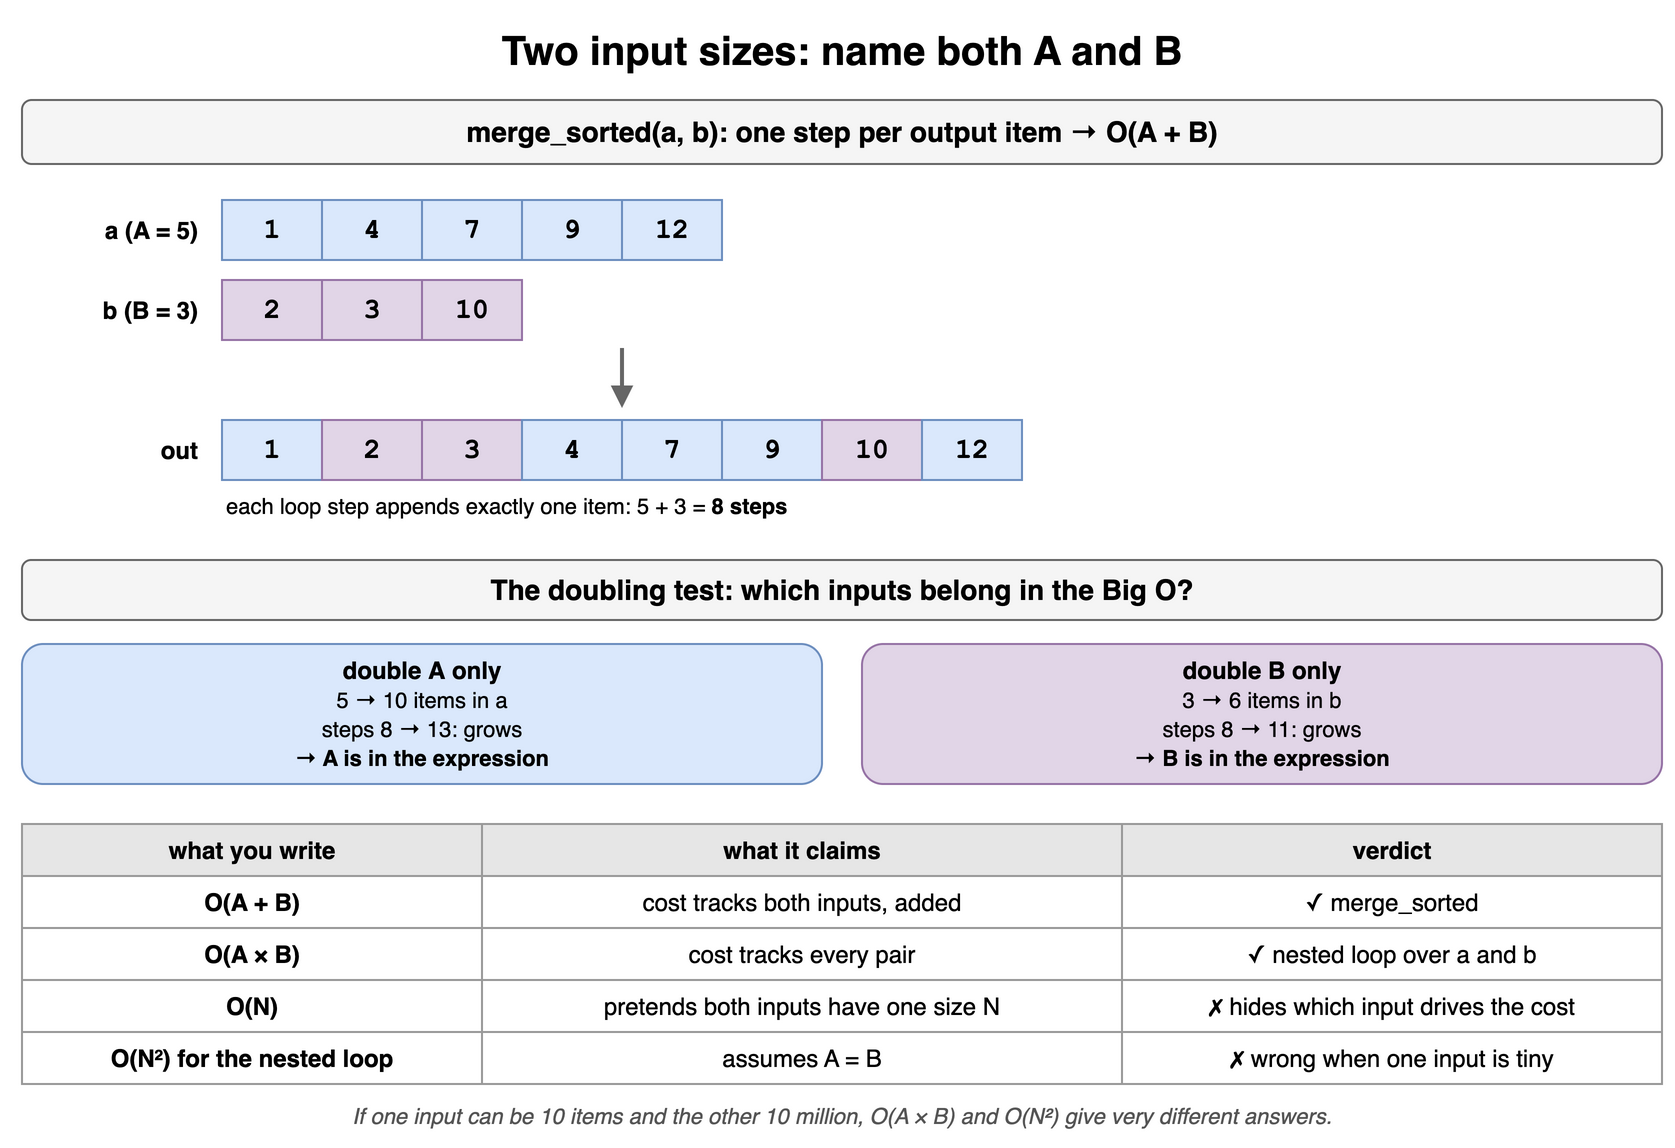

The diagram above was exported from draw.io. Its source (the exported page's mxGraphModel, read from the mxfile embedded in the PNG):
<mxGraphModel dx="900" dy="586" grid="1" gridSize="10" guides="1" tooltips="1" connect="1" arrows="1" fold="1" page="1" pageScale="1" pageWidth="900" pageHeight="586" math="0" shadow="0">
  <root>
    <mxCell id="0" />
    <mxCell id="1" parent="0" />
    <mxCell id="a12c1" value="Two input sizes: name both A and B" style="text;html=1;align=center;verticalAlign=middle;whiteSpace=wrap;fontSize=20;fontStyle=1;" vertex="1" parent="1">
      <mxGeometry x="40" y="10" width="820" height="30" as="geometry" />
    </mxCell>
    <mxCell id="a12c2" value="merge_sorted(a, b): one step per output item → O(A + B)" style="rounded=1;whiteSpace=wrap;html=1;fillColor=#f5f5f5;strokeColor=#666666;fontStyle=1;fontSize=14;" vertex="1" parent="1">
      <mxGeometry x="40" y="50" width="820" height="32" as="geometry" />
    </mxCell>
    <mxCell id="a12c3" value="a  (A = 5)" style="text;html=1;align=center;verticalAlign=middle;whiteSpace=wrap;fontStyle=1;align=right;" vertex="1" parent="1">
      <mxGeometry x="40" y="100" width="90" height="30" as="geometry" />
    </mxCell>
    <mxCell id="a12c4" value="1" style="rounded=0;whiteSpace=wrap;html=1;fontStyle=1;fontSize=14;fillColor=#dae8fc;strokeColor=#6c8ebf;fontFamily=Courier New;" vertex="1" parent="1">
      <mxGeometry x="140" y="100" width="50" height="30" as="geometry" />
    </mxCell>
    <mxCell id="a12c5" value="4" style="rounded=0;whiteSpace=wrap;html=1;fontStyle=1;fontSize=14;fillColor=#dae8fc;strokeColor=#6c8ebf;fontFamily=Courier New;" vertex="1" parent="1">
      <mxGeometry x="190" y="100" width="50" height="30" as="geometry" />
    </mxCell>
    <mxCell id="a12c6" value="7" style="rounded=0;whiteSpace=wrap;html=1;fontStyle=1;fontSize=14;fillColor=#dae8fc;strokeColor=#6c8ebf;fontFamily=Courier New;" vertex="1" parent="1">
      <mxGeometry x="240" y="100" width="50" height="30" as="geometry" />
    </mxCell>
    <mxCell id="a12c7" value="9" style="rounded=0;whiteSpace=wrap;html=1;fontStyle=1;fontSize=14;fillColor=#dae8fc;strokeColor=#6c8ebf;fontFamily=Courier New;" vertex="1" parent="1">
      <mxGeometry x="290" y="100" width="50" height="30" as="geometry" />
    </mxCell>
    <mxCell id="a12c8" value="12" style="rounded=0;whiteSpace=wrap;html=1;fontStyle=1;fontSize=14;fillColor=#dae8fc;strokeColor=#6c8ebf;fontFamily=Courier New;" vertex="1" parent="1">
      <mxGeometry x="340" y="100" width="50" height="30" as="geometry" />
    </mxCell>
    <mxCell id="a12c9" value="b  (B = 3)" style="text;html=1;align=center;verticalAlign=middle;whiteSpace=wrap;fontStyle=1;align=right;" vertex="1" parent="1">
      <mxGeometry x="40" y="140" width="90" height="30" as="geometry" />
    </mxCell>
    <mxCell id="a12c10" value="2" style="rounded=0;whiteSpace=wrap;html=1;fontStyle=1;fontSize=14;fillColor=#e1d5e7;strokeColor=#9673a6;fontFamily=Courier New;" vertex="1" parent="1">
      <mxGeometry x="140" y="140" width="50" height="30" as="geometry" />
    </mxCell>
    <mxCell id="a12c11" value="3" style="rounded=0;whiteSpace=wrap;html=1;fontStyle=1;fontSize=14;fillColor=#e1d5e7;strokeColor=#9673a6;fontFamily=Courier New;" vertex="1" parent="1">
      <mxGeometry x="190" y="140" width="50" height="30" as="geometry" />
    </mxCell>
    <mxCell id="a12c12" value="10" style="rounded=0;whiteSpace=wrap;html=1;fontStyle=1;fontSize=14;fillColor=#e1d5e7;strokeColor=#9673a6;fontFamily=Courier New;" vertex="1" parent="1">
      <mxGeometry x="240" y="140" width="50" height="30" as="geometry" />
    </mxCell>
    <mxCell id="a12c13" value="out" style="text;html=1;align=center;verticalAlign=middle;whiteSpace=wrap;fontStyle=1;align=right;" vertex="1" parent="1">
      <mxGeometry x="40" y="210" width="90" height="30" as="geometry" />
    </mxCell>
    <mxCell id="a12c14" value="1" style="rounded=0;whiteSpace=wrap;html=1;fontStyle=1;fontSize=14;fillColor=#dae8fc;strokeColor=#6c8ebf;fontFamily=Courier New;" vertex="1" parent="1">
      <mxGeometry x="140" y="210" width="50" height="30" as="geometry" />
    </mxCell>
    <mxCell id="a12c15" value="2" style="rounded=0;whiteSpace=wrap;html=1;fontStyle=1;fontSize=14;fillColor=#e1d5e7;strokeColor=#9673a6;fontFamily=Courier New;" vertex="1" parent="1">
      <mxGeometry x="190" y="210" width="50" height="30" as="geometry" />
    </mxCell>
    <mxCell id="a12c16" value="3" style="rounded=0;whiteSpace=wrap;html=1;fontStyle=1;fontSize=14;fillColor=#e1d5e7;strokeColor=#9673a6;fontFamily=Courier New;" vertex="1" parent="1">
      <mxGeometry x="240" y="210" width="50" height="30" as="geometry" />
    </mxCell>
    <mxCell id="a12c17" value="4" style="rounded=0;whiteSpace=wrap;html=1;fontStyle=1;fontSize=14;fillColor=#dae8fc;strokeColor=#6c8ebf;fontFamily=Courier New;" vertex="1" parent="1">
      <mxGeometry x="290" y="210" width="50" height="30" as="geometry" />
    </mxCell>
    <mxCell id="a12c18" value="7" style="rounded=0;whiteSpace=wrap;html=1;fontStyle=1;fontSize=14;fillColor=#dae8fc;strokeColor=#6c8ebf;fontFamily=Courier New;" vertex="1" parent="1">
      <mxGeometry x="340" y="210" width="50" height="30" as="geometry" />
    </mxCell>
    <mxCell id="a12c19" value="9" style="rounded=0;whiteSpace=wrap;html=1;fontStyle=1;fontSize=14;fillColor=#dae8fc;strokeColor=#6c8ebf;fontFamily=Courier New;" vertex="1" parent="1">
      <mxGeometry x="390" y="210" width="50" height="30" as="geometry" />
    </mxCell>
    <mxCell id="a12c20" value="10" style="rounded=0;whiteSpace=wrap;html=1;fontStyle=1;fontSize=14;fillColor=#e1d5e7;strokeColor=#9673a6;fontFamily=Courier New;" vertex="1" parent="1">
      <mxGeometry x="440" y="210" width="50" height="30" as="geometry" />
    </mxCell>
    <mxCell id="a12c21" value="12" style="rounded=0;whiteSpace=wrap;html=1;fontStyle=1;fontSize=14;fillColor=#dae8fc;strokeColor=#6c8ebf;fontFamily=Courier New;" vertex="1" parent="1">
      <mxGeometry x="490" y="210" width="50" height="30" as="geometry" />
    </mxCell>
    <mxCell id="a12c22" value="" style="endArrow=block;html=1;strokeWidth=2;strokeColor=#666666;" edge="1" parent="1">
      <mxGeometry relative="1" as="geometry">
        <mxPoint x="340" y="174" as="sourcePoint" />
        <mxPoint x="340" y="204" as="targetPoint" />
        <Array as="points" />
      </mxGeometry>
    </mxCell>
    <mxCell id="a12c23" value="each loop step appends exactly one item: 5 + 3 = &lt;b&gt;8 steps&lt;/b&gt;" style="text;html=1;align=center;verticalAlign=middle;whiteSpace=wrap;fontSize=11;align=left;" vertex="1" parent="1">
      <mxGeometry x="140" y="244" width="400" height="18" as="geometry" />
    </mxCell>
    <mxCell id="a12c24" value="The doubling test: which inputs belong in the Big O?" style="rounded=1;whiteSpace=wrap;html=1;fillColor=#f5f5f5;strokeColor=#666666;fontStyle=1;fontSize=14;" vertex="1" parent="1">
      <mxGeometry x="40" y="280" width="820" height="30" as="geometry" />
    </mxCell>
    <mxCell id="a12c25" value="&lt;b&gt;double &lt;b&gt;A&lt;/b&gt; only&lt;/b&gt;&lt;br&gt;&lt;span style='font-size:11px'&gt;5 → 10 items in a&lt;br&gt;steps 8 → 13: grows&lt;/span&gt;&lt;br&gt;&lt;b style='font-size:11px'&gt;→ A is in the expression&lt;/b&gt;" style="rounded=1;whiteSpace=wrap;html=1;fillColor=#dae8fc;strokeColor=#6c8ebf;" vertex="1" parent="1">
      <mxGeometry x="40" y="322" width="400" height="70" as="geometry" />
    </mxCell>
    <mxCell id="a12c26" value="&lt;b&gt;double &lt;b&gt;B&lt;/b&gt; only&lt;/b&gt;&lt;br&gt;&lt;span style='font-size:11px'&gt;3 → 6 items in b&lt;br&gt;steps 8 → 11: grows&lt;/span&gt;&lt;br&gt;&lt;b style='font-size:11px'&gt;→ B is in the expression&lt;/b&gt;" style="rounded=1;whiteSpace=wrap;html=1;fillColor=#e1d5e7;strokeColor=#9673a6;" vertex="1" parent="1">
      <mxGeometry x="460" y="322" width="400" height="70" as="geometry" />
    </mxCell>
    <mxCell id="a12c27" value="what you write" style="whiteSpace=wrap;html=1;fillColor=#e6e6e6;strokeColor=#999999;fontStyle=1;fontSize=12;" vertex="1" parent="1">
      <mxGeometry x="40" y="412" width="230" height="26" as="geometry" />
    </mxCell>
    <mxCell id="a12c28" value="what it claims" style="whiteSpace=wrap;html=1;fillColor=#e6e6e6;strokeColor=#999999;fontStyle=1;fontSize=12;" vertex="1" parent="1">
      <mxGeometry x="270" y="412" width="320" height="26" as="geometry" />
    </mxCell>
    <mxCell id="a12c29" value="verdict" style="whiteSpace=wrap;html=1;fillColor=#e6e6e6;strokeColor=#999999;fontStyle=1;fontSize=12;" vertex="1" parent="1">
      <mxGeometry x="590" y="412" width="270" height="26" as="geometry" />
    </mxCell>
    <mxCell id="a12c30" value="O(A + B)" style="whiteSpace=wrap;html=1;strokeColor=#999999;fontSize=12;fillColor=#ffffff;fontStyle=1;" vertex="1" parent="1">
      <mxGeometry x="40" y="438" width="230" height="26" as="geometry" />
    </mxCell>
    <mxCell id="a12c31" value="cost tracks both inputs, added" style="whiteSpace=wrap;html=1;strokeColor=#999999;fontSize=12;fillColor=#ffffff;" vertex="1" parent="1">
      <mxGeometry x="270" y="438" width="320" height="26" as="geometry" />
    </mxCell>
    <mxCell id="a12c32" value="✓ merge_sorted" style="whiteSpace=wrap;html=1;strokeColor=#999999;fontSize=12;fillColor=#ffffff;" vertex="1" parent="1">
      <mxGeometry x="590" y="438" width="270" height="26" as="geometry" />
    </mxCell>
    <mxCell id="a12c33" value="O(A × B)" style="whiteSpace=wrap;html=1;strokeColor=#999999;fontSize=12;fillColor=#ffffff;fontStyle=1;" vertex="1" parent="1">
      <mxGeometry x="40" y="464" width="230" height="26" as="geometry" />
    </mxCell>
    <mxCell id="a12c34" value="cost tracks every pair" style="whiteSpace=wrap;html=1;strokeColor=#999999;fontSize=12;fillColor=#ffffff;" vertex="1" parent="1">
      <mxGeometry x="270" y="464" width="320" height="26" as="geometry" />
    </mxCell>
    <mxCell id="a12c35" value="✓ nested loop over a and b" style="whiteSpace=wrap;html=1;strokeColor=#999999;fontSize=12;fillColor=#ffffff;" vertex="1" parent="1">
      <mxGeometry x="590" y="464" width="270" height="26" as="geometry" />
    </mxCell>
    <mxCell id="a12c36" value="O(N)" style="whiteSpace=wrap;html=1;strokeColor=#999999;fontSize=12;fillColor=#ffffff;fontStyle=1;" vertex="1" parent="1">
      <mxGeometry x="40" y="490" width="230" height="26" as="geometry" />
    </mxCell>
    <mxCell id="a12c37" value="pretends both inputs have one size N" style="whiteSpace=wrap;html=1;strokeColor=#999999;fontSize=12;fillColor=#ffffff;" vertex="1" parent="1">
      <mxGeometry x="270" y="490" width="320" height="26" as="geometry" />
    </mxCell>
    <mxCell id="a12c38" value="✗ hides which input drives the cost" style="whiteSpace=wrap;html=1;strokeColor=#999999;fontSize=12;fillColor=#ffffff;" vertex="1" parent="1">
      <mxGeometry x="590" y="490" width="270" height="26" as="geometry" />
    </mxCell>
    <mxCell id="a12c39" value="O(N²) for the nested loop" style="whiteSpace=wrap;html=1;strokeColor=#999999;fontSize=12;fillColor=#ffffff;fontStyle=1;" vertex="1" parent="1">
      <mxGeometry x="40" y="516" width="230" height="26" as="geometry" />
    </mxCell>
    <mxCell id="a12c40" value="assumes A = B" style="whiteSpace=wrap;html=1;strokeColor=#999999;fontSize=12;fillColor=#ffffff;" vertex="1" parent="1">
      <mxGeometry x="270" y="516" width="320" height="26" as="geometry" />
    </mxCell>
    <mxCell id="a12c41" value="✗ wrong when one input is tiny" style="whiteSpace=wrap;html=1;strokeColor=#999999;fontSize=12;fillColor=#ffffff;" vertex="1" parent="1">
      <mxGeometry x="590" y="516" width="270" height="26" as="geometry" />
    </mxCell>
    <mxCell id="a12c42" value="If one input can be 10 items and the other 10 million, O(A × B) and O(N²) give very different answers." style="text;html=1;align=center;verticalAlign=middle;whiteSpace=wrap;fontSize=11;fontStyle=2;fontColor=#555555;" vertex="1" parent="1">
      <mxGeometry x="40" y="548" width="820" height="20" as="geometry" />
    </mxCell>
  </root>
</mxGraphModel>